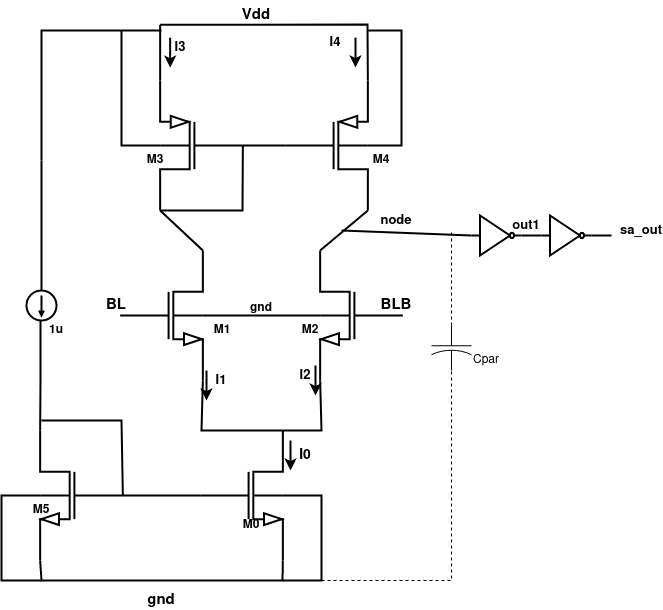

The diagram above was exported from draw.io. Its source (the exported page's mxGraphModel, read from the mxfile embedded in the PNG):
<mxGraphModel dx="1195" dy="603" grid="1" gridSize="10" guides="1" tooltips="1" connect="1" arrows="1" fold="1" page="1" pageScale="1" pageWidth="850" pageHeight="1100" math="0" shadow="0">
  <root>
    <mxCell id="0" />
    <mxCell id="1" parent="0" />
    <mxCell id="HQMu0gIueqH5pEj0hynj-51" value="" style="endArrow=none;html=1;rounded=0;entryX=0;entryY=0.5;entryDx=0;entryDy=0;entryPerimeter=0;strokeWidth=2;fontStyle=1" edge="1" parent="1" target="HQMu0gIueqH5pEj0hynj-54">
      <mxGeometry width="50" height="50" relative="1" as="geometry">
        <mxPoint x="160" y="640" as="sourcePoint" />
        <mxPoint x="252.5" y="450" as="targetPoint" />
      </mxGeometry>
    </mxCell>
    <mxCell id="HQMu0gIueqH5pEj0hynj-52" value="" style="endArrow=none;html=1;rounded=0;exitX=1;exitY=1;exitDx=0;exitDy=0;exitPerimeter=0;entryX=1;entryY=1;entryDx=0;entryDy=0;entryPerimeter=0;strokeWidth=2;" edge="1" parent="1" source="HQMu0gIueqH5pEj0hynj-93" target="HQMu0gIueqH5pEj0hynj-95">
      <mxGeometry width="50" height="50" relative="1" as="geometry">
        <mxPoint x="80" y="457.1428571428571" as="sourcePoint" />
        <mxPoint x="312.5" y="497.1428571428571" as="targetPoint" />
        <Array as="points">
          <mxPoint x="401" y="1060" />
          <mxPoint x="270" y="1060" />
          <mxPoint x="160" y="1060" />
        </Array>
      </mxGeometry>
    </mxCell>
    <mxCell id="HQMu0gIueqH5pEj0hynj-53" value="" style="endArrow=none;html=1;rounded=0;strokeWidth=2;entryX=1;entryY=0;entryDx=0;entryDy=0;entryPerimeter=0;fontStyle=1" edge="1" parent="1" target="HQMu0gIueqH5pEj0hynj-95">
      <mxGeometry width="50" height="50" relative="1" as="geometry">
        <mxPoint x="159" y="800" as="sourcePoint" />
        <mxPoint x="192.5" y="450" as="targetPoint" />
        <Array as="points">
          <mxPoint x="159" y="860" />
        </Array>
      </mxGeometry>
    </mxCell>
    <mxCell id="HQMu0gIueqH5pEj0hynj-54" value="" style="pointerEvents=1;verticalLabelPosition=bottom;shadow=0;dashed=0;align=center;html=1;verticalAlign=top;shape=mxgraph.electrical.signal_sources.source;aspect=fixed;points=[[0.5,0,0],[1,0.5,0],[0.5,1,0],[0,0.5,0]];elSignalType=dc1;direction=south;strokeWidth=2;fontStyle=1" vertex="1" parent="1">
      <mxGeometry x="145" y="770" width="30" height="30" as="geometry" />
    </mxCell>
    <mxCell id="HQMu0gIueqH5pEj0hynj-55" value="" style="endArrow=none;html=1;rounded=0;entryX=1;entryY=1;entryDx=0;entryDy=0;entryPerimeter=0;exitX=1;exitY=0;exitDx=0;exitDy=0;exitPerimeter=0;strokeWidth=2;fontStyle=1" edge="1" parent="1">
      <mxGeometry width="50" height="50" relative="1" as="geometry">
        <mxPoint x="278.64" y="559.9971428571429" as="sourcePoint" />
        <mxPoint x="278.64" y="504.2828571428571" as="targetPoint" />
      </mxGeometry>
    </mxCell>
    <mxCell id="HQMu0gIueqH5pEj0hynj-56" value="" style="endArrow=none;html=1;rounded=0;exitX=1;exitY=1;exitDx=0;exitDy=0;exitPerimeter=0;strokeWidth=2;entryX=1;entryY=0;entryDx=0;entryDy=0;entryPerimeter=0;fontStyle=1" edge="1" parent="1" source="HQMu0gIueqH5pEj0hynj-102" target="HQMu0gIueqH5pEj0hynj-97">
      <mxGeometry width="50" height="50" relative="1" as="geometry">
        <mxPoint x="544" y="549.7171428571429" as="sourcePoint" />
        <mxPoint x="590" y="590" as="targetPoint" />
      </mxGeometry>
    </mxCell>
    <mxCell id="HQMu0gIueqH5pEj0hynj-57" value="" style="endArrow=none;html=1;rounded=0;exitX=1;exitY=1;exitDx=0;exitDy=0;exitPerimeter=0;entryX=1;entryY=1;entryDx=0;entryDy=0;entryPerimeter=0;strokeWidth=2;fontStyle=1" edge="1" parent="1" source="HQMu0gIueqH5pEj0hynj-96" target="HQMu0gIueqH5pEj0hynj-97">
      <mxGeometry width="50" height="50" relative="1" as="geometry">
        <mxPoint x="185" y="347.1428571428571" as="sourcePoint" />
        <mxPoint x="435" y="337.1428571428571" as="targetPoint" />
        <Array as="points">
          <mxPoint x="320" y="910" />
          <mxPoint x="380" y="910" />
          <mxPoint x="440" y="910" />
        </Array>
      </mxGeometry>
    </mxCell>
    <mxCell id="HQMu0gIueqH5pEj0hynj-58" value="" style="endArrow=none;html=1;rounded=0;strokeWidth=2;fontStyle=1" edge="1" parent="1">
      <mxGeometry width="50" height="50" relative="1" as="geometry">
        <mxPoint x="160" y="640" as="sourcePoint" />
        <mxPoint x="280" y="510" as="targetPoint" />
        <Array as="points">
          <mxPoint x="160" y="530" />
          <mxPoint x="160" y="510" />
        </Array>
      </mxGeometry>
    </mxCell>
    <mxCell id="HQMu0gIueqH5pEj0hynj-59" value="" style="endArrow=none;html=1;rounded=0;exitX=1;exitY=0;exitDx=0;exitDy=0;exitPerimeter=0;strokeWidth=2;entryX=1;entryY=1;entryDx=0;entryDy=0;entryPerimeter=0;fontStyle=1" edge="1" parent="1" source="HQMu0gIueqH5pEj0hynj-96" target="HQMu0gIueqH5pEj0hynj-103">
      <mxGeometry width="50" height="50" relative="1" as="geometry">
        <mxPoint x="312.5" y="402.8571428571429" as="sourcePoint" />
        <mxPoint x="313" y="380" as="targetPoint" />
      </mxGeometry>
    </mxCell>
    <mxCell id="HQMu0gIueqH5pEj0hynj-61" value="" style="endArrow=none;html=1;rounded=0;exitX=1;exitY=1;exitDx=0;exitDy=0;exitPerimeter=0;strokeWidth=2;entryX=1;entryY=0;entryDx=0;entryDy=0;entryPerimeter=0;fontStyle=1" edge="1" parent="1" target="HQMu0gIueqH5pEj0hynj-102">
      <mxGeometry width="50" height="50" relative="1" as="geometry">
        <mxPoint x="278.64" y="504.2828571428571" as="sourcePoint" />
        <mxPoint x="368.64" y="457.14" as="targetPoint" />
        <Array as="points">
          <mxPoint x="368.64" y="504.14" />
          <mxPoint x="486" y="504" />
        </Array>
      </mxGeometry>
    </mxCell>
    <mxCell id="HQMu0gIueqH5pEj0hynj-64" value="Vdd" style="text;strokeColor=none;align=center;fillColor=none;html=1;verticalAlign=middle;whiteSpace=wrap;rounded=0;fontStyle=1;fontSize=15;strokeWidth=2;" vertex="1" parent="1">
      <mxGeometry x="345" y="480" width="60" height="30" as="geometry" />
    </mxCell>
    <mxCell id="HQMu0gIueqH5pEj0hynj-65" value="gnd" style="text;strokeColor=none;align=center;fillColor=none;html=1;verticalAlign=middle;whiteSpace=wrap;rounded=0;fontStyle=1;fontSize=15;" vertex="1" parent="1">
      <mxGeometry x="265" y="1070" width="30" height="20" as="geometry" />
    </mxCell>
    <mxCell id="HQMu0gIueqH5pEj0hynj-66" value="BL" style="text;strokeColor=none;align=center;fillColor=none;html=1;verticalAlign=middle;whiteSpace=wrap;rounded=0;fontStyle=1;fontSize=15;strokeWidth=2;" vertex="1" parent="1">
      <mxGeometry x="205" y="777.5" width="60" height="15" as="geometry" />
    </mxCell>
    <mxCell id="HQMu0gIueqH5pEj0hynj-67" value="BLB" style="text;strokeColor=none;align=center;fillColor=none;html=1;verticalAlign=middle;whiteSpace=wrap;rounded=0;fontStyle=1;fontSize=15;strokeWidth=2;" vertex="1" parent="1">
      <mxGeometry x="485" y="770" width="60" height="30" as="geometry" />
    </mxCell>
    <mxCell id="HQMu0gIueqH5pEj0hynj-68" value="1u" style="text;strokeColor=none;align=center;fillColor=none;html=1;verticalAlign=middle;whiteSpace=wrap;rounded=0;fontStyle=1;strokeWidth=2;" vertex="1" parent="1">
      <mxGeometry x="155" y="800" width="40" height="20" as="geometry" />
    </mxCell>
    <mxCell id="HQMu0gIueqH5pEj0hynj-69" value="I0" style="text;strokeColor=none;align=center;fillColor=none;html=1;verticalAlign=middle;whiteSpace=wrap;rounded=0;fontStyle=1;fontSize=14;strokeWidth=2;" vertex="1" parent="1">
      <mxGeometry x="409" y="930" width="30" height="10" as="geometry" />
    </mxCell>
    <mxCell id="HQMu0gIueqH5pEj0hynj-70" value="" style="endArrow=classic;html=1;rounded=0;strokeWidth=2;fontStyle=1" edge="1" parent="1">
      <mxGeometry width="50" height="50" relative="1" as="geometry">
        <mxPoint x="409" y="920" as="sourcePoint" />
        <mxPoint x="409" y="950" as="targetPoint" />
      </mxGeometry>
    </mxCell>
    <mxCell id="HQMu0gIueqH5pEj0hynj-71" value="I1" style="text;strokeColor=none;align=center;fillColor=none;html=1;verticalAlign=middle;whiteSpace=wrap;rounded=0;fontStyle=1;fontSize=13;strokeWidth=2;" vertex="1" parent="1">
      <mxGeometry x="325" y="850" width="30" height="20" as="geometry" />
    </mxCell>
    <mxCell id="HQMu0gIueqH5pEj0hynj-72" value="" style="endArrow=classic;html=1;rounded=0;strokeWidth=2;fontStyle=1" edge="1" parent="1">
      <mxGeometry width="50" height="50" relative="1" as="geometry">
        <mxPoint x="325" y="850" as="sourcePoint" />
        <mxPoint x="325" y="880" as="targetPoint" />
      </mxGeometry>
    </mxCell>
    <mxCell id="HQMu0gIueqH5pEj0hynj-73" value="" style="endArrow=classic;html=1;rounded=0;strokeWidth=2;exitX=1;exitY=0;exitDx=0;exitDy=0;fontStyle=1" edge="1" parent="1" source="HQMu0gIueqH5pEj0hynj-78">
      <mxGeometry width="50" height="50" relative="1" as="geometry">
        <mxPoint x="534" y="516.86" as="sourcePoint" />
        <mxPoint x="474" y="547" as="targetPoint" />
      </mxGeometry>
    </mxCell>
    <mxCell id="HQMu0gIueqH5pEj0hynj-74" value="" style="endArrow=classic;html=1;rounded=0;strokeWidth=2;fontStyle=1" edge="1" parent="1">
      <mxGeometry width="50" height="50" relative="1" as="geometry">
        <mxPoint x="288.64" y="517.14" as="sourcePoint" />
        <mxPoint x="288.64" y="547.14" as="targetPoint" />
      </mxGeometry>
    </mxCell>
    <mxCell id="HQMu0gIueqH5pEj0hynj-75" value="" style="endArrow=classic;html=1;rounded=0;strokeWidth=2;fontStyle=1" edge="1" parent="1">
      <mxGeometry width="50" height="50" relative="1" as="geometry">
        <mxPoint x="434" y="845" as="sourcePoint" />
        <mxPoint x="434" y="875" as="targetPoint" />
      </mxGeometry>
    </mxCell>
    <mxCell id="HQMu0gIueqH5pEj0hynj-76" value="I2" style="text;strokeColor=none;align=center;fillColor=none;html=1;verticalAlign=middle;whiteSpace=wrap;rounded=0;fontStyle=1;fontSize=13;strokeWidth=2;" vertex="1" parent="1">
      <mxGeometry x="414" y="850" width="20" height="10" as="geometry" />
    </mxCell>
    <mxCell id="HQMu0gIueqH5pEj0hynj-77" value="I3" style="text;strokeColor=none;align=center;fillColor=none;html=1;verticalAlign=middle;whiteSpace=wrap;rounded=0;fontStyle=1;fontSize=13;strokeWidth=2;" vertex="1" parent="1">
      <mxGeometry x="288.64" y="517.14" width="20" height="20" as="geometry" />
    </mxCell>
    <mxCell id="HQMu0gIueqH5pEj0hynj-78" value="I4" style="text;strokeColor=none;align=center;fillColor=none;html=1;verticalAlign=middle;whiteSpace=wrap;rounded=0;fontStyle=1;fontSize=13;strokeWidth=2;" vertex="1" parent="1">
      <mxGeometry x="434" y="517.14" width="40" height="10" as="geometry" />
    </mxCell>
    <mxCell id="HQMu0gIueqH5pEj0hynj-79" value="" style="verticalLabelPosition=bottom;shadow=0;dashed=0;align=center;html=1;verticalAlign=top;shape=mxgraph.electrical.logic_gates.inverter_2;strokeWidth=2;" vertex="1" parent="1">
      <mxGeometry x="590" y="695" width="50" height="40" as="geometry" />
    </mxCell>
    <mxCell id="HQMu0gIueqH5pEj0hynj-80" value="" style="verticalLabelPosition=bottom;shadow=0;dashed=0;align=center;html=1;verticalAlign=top;shape=mxgraph.electrical.logic_gates.inverter_2;strokeWidth=2;" vertex="1" parent="1">
      <mxGeometry x="660" y="695" width="50" height="40" as="geometry" />
    </mxCell>
    <mxCell id="HQMu0gIueqH5pEj0hynj-81" value="" style="endArrow=none;html=1;rounded=0;entryX=0;entryY=0.5;entryDx=0;entryDy=0;entryPerimeter=0;strokeWidth=2;" edge="1" parent="1" target="HQMu0gIueqH5pEj0hynj-79">
      <mxGeometry width="50" height="50" relative="1" as="geometry">
        <mxPoint x="460" y="710" as="sourcePoint" />
        <mxPoint x="405" y="280" as="targetPoint" />
      </mxGeometry>
    </mxCell>
    <mxCell id="HQMu0gIueqH5pEj0hynj-82" value="" style="endArrow=none;html=1;rounded=0;entryX=1;entryY=0.5;entryDx=0;entryDy=0;entryPerimeter=0;exitX=0;exitY=0.5;exitDx=0;exitDy=0;exitPerimeter=0;strokeWidth=2;" edge="1" parent="1" source="HQMu0gIueqH5pEj0hynj-80" target="HQMu0gIueqH5pEj0hynj-79">
      <mxGeometry width="50" height="50" relative="1" as="geometry">
        <mxPoint x="355" y="825" as="sourcePoint" />
        <mxPoint x="405" y="775" as="targetPoint" />
      </mxGeometry>
    </mxCell>
    <mxCell id="HQMu0gIueqH5pEj0hynj-83" value="" style="endArrow=none;html=1;rounded=0;entryX=1;entryY=0.5;entryDx=0;entryDy=0;entryPerimeter=0;strokeWidth=2;" edge="1" parent="1" target="HQMu0gIueqH5pEj0hynj-80">
      <mxGeometry width="50" height="50" relative="1" as="geometry">
        <mxPoint x="730" y="715" as="sourcePoint" />
        <mxPoint x="460" y="655" as="targetPoint" />
      </mxGeometry>
    </mxCell>
    <mxCell id="HQMu0gIueqH5pEj0hynj-84" value="node" style="text;strokeColor=none;align=center;fillColor=none;html=1;verticalAlign=middle;whiteSpace=wrap;rounded=0;fontStyle=1;fontSize=13;strokeWidth=2;" vertex="1" parent="1">
      <mxGeometry x="495" y="685" width="40" height="30" as="geometry" />
    </mxCell>
    <mxCell id="HQMu0gIueqH5pEj0hynj-85" value="out1" style="text;strokeColor=none;align=center;fillColor=none;html=1;verticalAlign=middle;whiteSpace=wrap;rounded=0;fontStyle=1;fontSize=13;strokeWidth=2;" vertex="1" parent="1">
      <mxGeometry x="640" y="695" width="10" height="20" as="geometry" />
    </mxCell>
    <mxCell id="HQMu0gIueqH5pEj0hynj-86" value="sa_out" style="text;strokeColor=none;align=center;fillColor=none;html=1;verticalAlign=middle;whiteSpace=wrap;rounded=0;fontStyle=1;fontSize=13;" vertex="1" parent="1">
      <mxGeometry x="740" y="700" width="40" height="20" as="geometry" />
    </mxCell>
    <mxCell id="HQMu0gIueqH5pEj0hynj-90" value="" style="endArrow=none;dashed=1;html=1;rounded=0;strokeWidth=1;fontStyle=1" edge="1" parent="1" source="HQMu0gIueqH5pEj0hynj-89">
      <mxGeometry width="50" height="50" relative="1" as="geometry">
        <mxPoint x="440" y="1060" as="sourcePoint" />
        <mxPoint x="570" y="710" as="targetPoint" />
        <Array as="points" />
      </mxGeometry>
    </mxCell>
    <mxCell id="HQMu0gIueqH5pEj0hynj-91" value="Cpar" style="text;strokeColor=none;align=center;fillColor=none;html=1;verticalAlign=middle;whiteSpace=wrap;rounded=0;strokeWidth=2;" vertex="1" parent="1">
      <mxGeometry x="580" y="830" width="50" height="20" as="geometry" />
    </mxCell>
    <mxCell id="HQMu0gIueqH5pEj0hynj-92" value="M0" style="text;strokeColor=none;align=center;fillColor=none;html=1;verticalAlign=middle;whiteSpace=wrap;rounded=0;strokeWidth=2;fontStyle=1" vertex="1" parent="1">
      <mxGeometry x="355" y="1000" width="30" height="10" as="geometry" />
    </mxCell>
    <mxCell id="HQMu0gIueqH5pEj0hynj-93" value="" style="verticalLabelPosition=bottom;shadow=0;dashed=0;align=center;html=1;verticalAlign=top;shape=mxgraph.electrical.transistors.nmos_bulk;pointerEvents=1;strokeWidth=2;fontStyle=1" vertex="1" parent="1">
      <mxGeometry x="295" y="910" width="130" height="130" as="geometry" />
    </mxCell>
    <mxCell id="HQMu0gIueqH5pEj0hynj-95" value="" style="verticalLabelPosition=bottom;shadow=0;dashed=0;align=center;html=1;verticalAlign=top;shape=mxgraph.electrical.transistors.nmos_bulk;pointerEvents=1;flipH=1;strokeWidth=2;fontStyle=1" vertex="1" parent="1">
      <mxGeometry x="135" y="910" width="130" height="130" as="geometry" />
    </mxCell>
    <mxCell id="HQMu0gIueqH5pEj0hynj-96" value="" style="verticalLabelPosition=bottom;shadow=0;dashed=0;align=center;html=1;verticalAlign=top;shape=mxgraph.electrical.transistors.nmos_bulk;pointerEvents=1;strokeWidth=2;fontStyle=1" vertex="1" parent="1">
      <mxGeometry x="215" y="730" width="130" height="130" as="geometry" />
    </mxCell>
    <mxCell id="HQMu0gIueqH5pEj0hynj-97" value="" style="verticalLabelPosition=bottom;shadow=0;dashed=0;align=center;html=1;verticalAlign=top;shape=mxgraph.electrical.transistors.nmos_bulk;pointerEvents=1;flipH=1;strokeWidth=2;fontStyle=1" vertex="1" parent="1">
      <mxGeometry x="415" y="730" width="130" height="130" as="geometry" />
    </mxCell>
    <mxCell id="HQMu0gIueqH5pEj0hynj-99" value="" style="endArrow=none;html=1;rounded=0;exitX=1;exitY=0.5;exitDx=0;exitDy=0;exitPerimeter=0;strokeWidth=2;" edge="1" parent="1" source="HQMu0gIueqH5pEj0hynj-93">
      <mxGeometry width="50" height="50" relative="1" as="geometry">
        <mxPoint x="400" y="800" as="sourcePoint" />
        <mxPoint x="401" y="1060" as="targetPoint" />
        <Array as="points">
          <mxPoint x="440" y="975" />
          <mxPoint x="440" y="1060" />
        </Array>
      </mxGeometry>
    </mxCell>
    <mxCell id="HQMu0gIueqH5pEj0hynj-100" value="" style="endArrow=none;html=1;rounded=0;exitX=1;exitY=0.5;exitDx=0;exitDy=0;exitPerimeter=0;strokeWidth=2;" edge="1" parent="1" source="HQMu0gIueqH5pEj0hynj-95">
      <mxGeometry width="50" height="50" relative="1" as="geometry">
        <mxPoint x="400" y="800" as="sourcePoint" />
        <mxPoint x="160" y="1060" as="targetPoint" />
        <Array as="points">
          <mxPoint x="120" y="975" />
          <mxPoint x="120" y="1020" />
          <mxPoint x="120" y="1060" />
        </Array>
      </mxGeometry>
    </mxCell>
    <mxCell id="HQMu0gIueqH5pEj0hynj-101" value="" style="endArrow=none;html=1;rounded=0;exitX=0;exitY=0.5;exitDx=0;exitDy=0;exitPerimeter=0;entryX=0;entryY=0.5;entryDx=0;entryDy=0;entryPerimeter=0;strokeWidth=2;fontStyle=1" edge="1" parent="1" source="HQMu0gIueqH5pEj0hynj-95" target="HQMu0gIueqH5pEj0hynj-93">
      <mxGeometry width="50" height="50" relative="1" as="geometry">
        <mxPoint x="400" y="800" as="sourcePoint" />
        <mxPoint x="450" y="750" as="targetPoint" />
      </mxGeometry>
    </mxCell>
    <mxCell id="HQMu0gIueqH5pEj0hynj-102" value="" style="verticalLabelPosition=bottom;shadow=0;dashed=0;align=center;html=1;verticalAlign=top;shape=mxgraph.electrical.transistors.pmos_bulk;pointerEvents=1;strokeWidth=2;fontStyle=1" vertex="1" parent="1">
      <mxGeometry x="380" y="560" width="130" height="130" as="geometry" />
    </mxCell>
    <mxCell id="HQMu0gIueqH5pEj0hynj-103" value="" style="verticalLabelPosition=bottom;shadow=0;dashed=0;align=center;html=1;verticalAlign=top;shape=mxgraph.electrical.transistors.pmos_bulk;pointerEvents=1;flipH=1;strokeWidth=2;fontStyle=1" vertex="1" parent="1">
      <mxGeometry x="255" y="560" width="130" height="130" as="geometry" />
    </mxCell>
    <mxCell id="HQMu0gIueqH5pEj0hynj-104" value="" style="endArrow=none;dashed=1;html=1;rounded=0;strokeWidth=1;" edge="1" parent="1" target="HQMu0gIueqH5pEj0hynj-89">
      <mxGeometry width="50" height="50" relative="1" as="geometry">
        <mxPoint x="440" y="1060" as="sourcePoint" />
        <mxPoint x="570" y="345" as="targetPoint" />
        <Array as="points">
          <mxPoint x="570" y="1060" />
        </Array>
      </mxGeometry>
    </mxCell>
    <mxCell id="HQMu0gIueqH5pEj0hynj-89" value="" style="pointerEvents=1;verticalLabelPosition=bottom;shadow=0;dashed=0;align=center;html=1;verticalAlign=top;shape=mxgraph.electrical.capacitors.capacitor_2;direction=south;strokeWidth=1;" vertex="1" parent="1">
      <mxGeometry x="550" y="805" width="40" height="45" as="geometry" />
    </mxCell>
    <mxCell id="HQMu0gIueqH5pEj0hynj-108" value="" style="endArrow=none;html=1;rounded=0;exitX=1;exitY=0.5;exitDx=0;exitDy=0;exitPerimeter=0;entryX=1;entryY=0.5;entryDx=0;entryDy=0;entryPerimeter=0;strokeWidth=2;fontStyle=1" edge="1" parent="1" source="HQMu0gIueqH5pEj0hynj-96" target="HQMu0gIueqH5pEj0hynj-97">
      <mxGeometry width="50" height="50" relative="1" as="geometry">
        <mxPoint x="400" y="860" as="sourcePoint" />
        <mxPoint x="450" y="810" as="targetPoint" />
      </mxGeometry>
    </mxCell>
    <mxCell id="HQMu0gIueqH5pEj0hynj-109" value="gnd" style="text;strokeColor=none;align=center;fillColor=none;html=1;verticalAlign=middle;whiteSpace=wrap;rounded=0;strokeWidth=2;fontStyle=1" vertex="1" parent="1">
      <mxGeometry x="360" y="777.5" width="40" height="20" as="geometry" />
    </mxCell>
    <mxCell id="HQMu0gIueqH5pEj0hynj-110" value="" style="endArrow=none;html=1;rounded=0;exitX=0;exitY=0.5;exitDx=0;exitDy=0;exitPerimeter=0;entryX=0;entryY=0.5;entryDx=0;entryDy=0;entryPerimeter=0;strokeWidth=2;fontStyle=1" edge="1" parent="1" source="HQMu0gIueqH5pEj0hynj-103" target="HQMu0gIueqH5pEj0hynj-102">
      <mxGeometry width="50" height="50" relative="1" as="geometry">
        <mxPoint x="400" y="780" as="sourcePoint" />
        <mxPoint x="450" y="730" as="targetPoint" />
      </mxGeometry>
    </mxCell>
    <mxCell id="HQMu0gIueqH5pEj0hynj-111" value="" style="endArrow=none;html=1;rounded=0;exitX=1;exitY=1;exitDx=0;exitDy=0;exitPerimeter=0;entryX=0;entryY=0.5;entryDx=0;entryDy=0;entryPerimeter=0;strokeWidth=2;fontStyle=1" edge="1" parent="1" source="HQMu0gIueqH5pEj0hynj-103" target="HQMu0gIueqH5pEj0hynj-103">
      <mxGeometry width="50" height="50" relative="1" as="geometry">
        <mxPoint x="400" y="780" as="sourcePoint" />
        <mxPoint x="450" y="730" as="targetPoint" />
        <Array as="points">
          <mxPoint x="361" y="690" />
        </Array>
      </mxGeometry>
    </mxCell>
    <mxCell id="HQMu0gIueqH5pEj0hynj-112" value="" style="endArrow=none;html=1;rounded=0;exitX=1;exitY=0.5;exitDx=0;exitDy=0;exitPerimeter=0;strokeWidth=2;fontStyle=1" edge="1" parent="1" source="HQMu0gIueqH5pEj0hynj-103">
      <mxGeometry width="50" height="50" relative="1" as="geometry">
        <mxPoint x="400" y="780" as="sourcePoint" />
        <mxPoint x="240" y="510" as="targetPoint" />
        <Array as="points">
          <mxPoint x="240" y="625" />
        </Array>
      </mxGeometry>
    </mxCell>
    <mxCell id="HQMu0gIueqH5pEj0hynj-113" value="" style="endArrow=none;html=1;rounded=0;entryX=1;entryY=0.5;entryDx=0;entryDy=0;entryPerimeter=0;strokeWidth=2;fontStyle=1" edge="1" parent="1" target="HQMu0gIueqH5pEj0hynj-102">
      <mxGeometry width="50" height="50" relative="1" as="geometry">
        <mxPoint x="486" y="510" as="sourcePoint" />
        <mxPoint x="450" y="730" as="targetPoint" />
        <Array as="points">
          <mxPoint x="520" y="510" />
          <mxPoint x="520" y="625" />
        </Array>
      </mxGeometry>
    </mxCell>
    <mxCell id="HQMu0gIueqH5pEj0hynj-114" value="" style="endArrow=none;html=1;rounded=0;entryX=0;entryY=0.5;entryDx=0;entryDy=0;entryPerimeter=0;strokeWidth=2;fontStyle=1" edge="1" parent="1" target="HQMu0gIueqH5pEj0hynj-95">
      <mxGeometry width="50" height="50" relative="1" as="geometry">
        <mxPoint x="160" y="900" as="sourcePoint" />
        <mxPoint x="450" y="810" as="targetPoint" />
        <Array as="points">
          <mxPoint x="240" y="900" />
        </Array>
      </mxGeometry>
    </mxCell>
    <mxCell id="HQMu0gIueqH5pEj0hynj-115" value="M1" style="text;strokeColor=none;align=center;fillColor=none;html=1;verticalAlign=middle;whiteSpace=wrap;rounded=0;fontStyle=1" vertex="1" parent="1">
      <mxGeometry x="321.36" y="800" width="40" height="20" as="geometry" />
    </mxCell>
    <mxCell id="HQMu0gIueqH5pEj0hynj-116" value="M2" style="text;strokeColor=none;align=center;fillColor=none;html=1;verticalAlign=middle;whiteSpace=wrap;rounded=0;fontStyle=1" vertex="1" parent="1">
      <mxGeometry x="419" y="800" width="20" height="20" as="geometry" />
    </mxCell>
    <mxCell id="HQMu0gIueqH5pEj0hynj-117" value="M3" style="text;strokeColor=none;align=center;fillColor=none;html=1;verticalAlign=middle;whiteSpace=wrap;rounded=0;fontStyle=1" vertex="1" parent="1">
      <mxGeometry x="258.64" y="630" width="30" height="20" as="geometry" />
    </mxCell>
    <mxCell id="HQMu0gIueqH5pEj0hynj-118" value="M4" style="text;strokeColor=none;align=center;fillColor=none;html=1;verticalAlign=middle;whiteSpace=wrap;rounded=0;fontStyle=1" vertex="1" parent="1">
      <mxGeometry x="485" y="630" width="30" height="20" as="geometry" />
    </mxCell>
    <mxCell id="HQMu0gIueqH5pEj0hynj-119" value="M5" style="text;strokeColor=none;align=center;fillColor=none;html=1;verticalAlign=middle;whiteSpace=wrap;rounded=0;fontStyle=1" vertex="1" parent="1">
      <mxGeometry x="140" y="980" width="40" height="20" as="geometry" />
    </mxCell>
  </root>
</mxGraphModel>